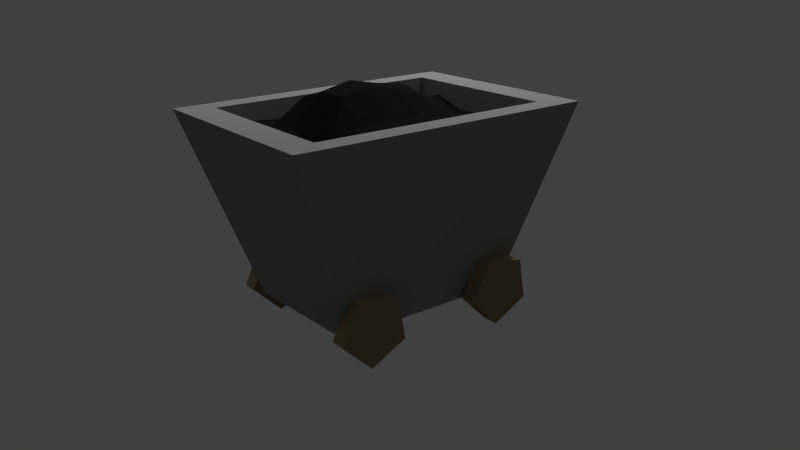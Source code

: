 # Source: kohlelore.blend  (saved by Blender 2.72.0; exported with 4.5.12 LTS)
import bpy
from mathutils import Matrix  # noqa: F401  (used for matrix-valued properties, if any)

bpy.ops.wm.read_factory_settings(use_empty=True)
scene = bpy.context.scene
scene.name = 'Scene'

# ---- collections
col_collection_1 = bpy.data.collections.new('Collection 1'); scene.collection.children.link(col_collection_1)

# ---- materials (node trees are filled in below, after node groups)
mat_material_004 = bpy.data.materials.new('Material.004')
mat_material_004.alpha_threshold = 0.0
mat_material_004.use_transparent_shadow = False
mat_material_004.diffuse_color = (0.2122, 0.1559, 0.0865, 1.0)
mat_material_004.roughness = 0.5
mat_material_004.line_color = (0.0, 0.0, 0.0, 1.0)
mat_material_003 = bpy.data.materials.new('Material.003')
mat_material_003.alpha_threshold = 0.0
mat_material_003.use_transparent_shadow = False
mat_material_003.diffuse_color = (0.214, 0.1565, 0.08657, 1.0)
mat_material_003.roughness = 0.5
mat_material_003.line_color = (0.0, 0.0, 0.0, 1.0)
mat_material_002 = bpy.data.materials.new('Material.002')
mat_material_002.alpha_threshold = 0.0
mat_material_002.use_transparent_shadow = False
mat_material_002.diffuse_color = (0.2122, 0.1559, 0.0865, 1.0)
mat_material_002.roughness = 0.5
mat_material_002.line_color = (0.0, 0.0, 0.0, 1.0)
mat_material_005 = bpy.data.materials.new('Material.005')
mat_material_005.alpha_threshold = 0.0
mat_material_005.use_transparent_shadow = False
mat_material_005.diffuse_color = (0.2122, 0.1559, 0.0865, 1.0)
mat_material_005.roughness = 0.5
mat_material_005.line_color = (0.0, 0.0, 0.0, 1.0)
mat_material_006 = bpy.data.materials.new('Material.006')
mat_material_006.alpha_threshold = 0.0
mat_material_006.use_transparent_shadow = False
mat_material_006.diffuse_color = (0.2266, 0.2266, 0.2266, 1.0)
mat_material_006.roughness = 0.5
mat_material_006.line_color = (0.0, 0.0, 0.0, 1.0)
mat_material_007 = bpy.data.materials.new('Material.007')
mat_material_007.alpha_threshold = 0.0
mat_material_007.use_transparent_shadow = False
mat_material_007.diffuse_color = (0.009017, 0.009017, 0.009017, 1.0)
mat_material_007.roughness = 0.5
mat_material_007.specular_intensity = 0.0
mat_material_007.line_color = (0.0, 0.0, 0.0, 1.0)

# ---- material node trees

# ---- world
world_world = bpy.data.worlds.new('World'); scene.world = world_world
world_world.color = (0.05088, 0.05088, 0.05088)
world_world.use_sun_shadow = False
world_world.sun_shadow_jitter_overblur = 0.0
world_world.cycles.sampling_method = 'MANUAL'
world_world.cycles.sample_map_resolution = 256
world_world.light_settings.ao_factor = 0.5

# ---- cameras
cam_camera = bpy.data.cameras.new('Camera')
cam_camera.clip_end = 100.0
cam_camera.lens = 35.0
cam_camera.sensor_width = 32.0
cam_camera.sensor_height = 18.0
cam_camera.ortho_scale = 7.314
cam_camera.dof.focus_distance = 0.0
cam_camera.dof.aperture_fstop = 128.0

# ---- lights
light_hemi = bpy.data.lights.new('Hemi', 'SUN')
light_hemi.transmission_factor = 0.0
light_hemi.angle = 1.571
light_hemi.energy = 0.3
light_hemi.shadow_buffer_clip_start = 0.5
light_hemi.shadow_soft_size = 1.0
light_hemi.shadow_cascade_max_distance = 1000.0
light_hemi.cycles.use_multiple_importance_sampling = False
light_lamp = bpy.data.lights.new('Lamp', 'POINT')
light_lamp.transmission_factor = 0.0
light_lamp.cutoff_distance = 30.0
light_lamp.energy = 100.0
light_lamp.shadow_buffer_clip_start = 1.001
light_lamp.shadow_soft_size = 1.0
light_lamp.shadow_maximum_resolution = 0.006
light_lamp.use_absolute_resolution = True
light_lamp.cycles.use_multiple_importance_sampling = False

# ---- meshes
me_cylinder_003 = bpy.data.meshes.new('Cylinder.003')
me_cylinder_003.from_pydata([(0.0, 1.0, -1.0), (0.0, 1.0, 1.0), (0.9511, 0.309, -1.0), (0.9511, 0.309, 1.0), (0.5878, -0.809, -1.0), (0.5878, -0.809, 1.0), (-0.5878, -0.809, -1.0), (-0.5878, -0.809, 1.0), (-0.9511, 0.309, -1.0), (-0.9511, 0.309, 1.0)], [], [(0, 1, 3, 2), (2, 3, 5, 4), (4, 5, 7, 6), (3, 1, 9, 7, 5), (8, 9, 1, 0), (6, 7, 9, 8), (0, 2, 4, 6, 8)])
me_cylinder_003.materials.append(mat_material_004)
me_cylinder_003.use_remesh_preserve_volume = False
me_cylinder_003.use_remesh_preserve_attributes = False
me_cylinder_003.use_mirror_vertex_groups = False
me_cylinder_003.update()
me_cylinder_002 = bpy.data.meshes.new('Cylinder.002')
me_cylinder_002.from_pydata([(0.0, 1.0, -1.0), (0.0, 1.0, 1.0), (0.9511, 0.309, -1.0), (0.9511, 0.309, 1.0), (0.5878, -0.809, -1.0), (0.5878, -0.809, 1.0), (-0.5878, -0.809, -1.0), (-0.5878, -0.809, 1.0), (-0.9511, 0.309, -1.0), (-0.9511, 0.309, 1.0)], [], [(0, 1, 3, 2), (2, 3, 5, 4), (4, 5, 7, 6), (3, 1, 9, 7, 5), (8, 9, 1, 0), (6, 7, 9, 8), (0, 2, 4, 6, 8)])
me_cylinder_002.materials.append(mat_material_003)
me_cylinder_002.use_remesh_preserve_volume = False
me_cylinder_002.use_remesh_preserve_attributes = False
me_cylinder_002.use_mirror_vertex_groups = False
me_cylinder_002.update()
me_cylinder_001 = bpy.data.meshes.new('Cylinder.001')
me_cylinder_001.from_pydata([(0.0, 1.0, -1.0), (0.0, 1.0, 1.0), (0.9511, 0.309, -1.0), (0.9511, 0.309, 1.0), (0.5878, -0.809, -1.0), (0.5878, -0.809, 1.0), (-0.5878, -0.809, -1.0), (-0.5878, -0.809, 1.0), (-0.9511, 0.309, -1.0), (-0.9511, 0.309, 1.0)], [], [(0, 1, 3, 2), (2, 3, 5, 4), (4, 5, 7, 6), (3, 1, 9, 7, 5), (8, 9, 1, 0), (6, 7, 9, 8), (0, 2, 4, 6, 8)])
me_cylinder_001.materials.append(mat_material_002)
me_cylinder_001.use_remesh_preserve_volume = False
me_cylinder_001.use_remesh_preserve_attributes = False
me_cylinder_001.use_mirror_vertex_groups = False
me_cylinder_001.update()
me_cylinder = bpy.data.meshes.new('Cylinder')
me_cylinder.from_pydata([(0.0, 1.0, -1.0), (0.0, 1.0, 1.0), (0.9511, 0.309, -1.0), (0.9511, 0.309, 1.0), (0.5878, -0.809, -1.0), (0.5878, -0.809, 1.0), (-0.5878, -0.809, -1.0), (-0.5878, -0.809, 1.0), (-0.9511, 0.309, -1.0), (-0.9511, 0.309, 1.0)], [], [(0, 1, 3, 2), (2, 3, 5, 4), (4, 5, 7, 6), (3, 1, 9, 7, 5), (8, 9, 1, 0), (6, 7, 9, 8), (0, 2, 4, 6, 8)])
me_cylinder.materials.append(mat_material_005)
me_cylinder.use_remesh_preserve_volume = False
me_cylinder.use_remesh_preserve_attributes = False
me_cylinder.use_mirror_vertex_groups = False
me_cylinder.update()
me_cube_001 = bpy.data.meshes.new('Cube.001')
me_cube_001.from_pydata([(-0.592, -0.6237, -1.0), (-0.592, 0.5808, -1.0), (0.6128, 0.6091, -1.0), (0.6326, -0.5947, -1.0), (-1.0, -1.0, 1.0), (-1.0, 1.0, 1.0), (1.0, 1.0, 1.0), (1.0, -1.0, 1.0), (-0.7906, -0.7906, 1.0), (-0.7906, 0.7906, 1.0), (0.7906, 0.7906, 1.0), (0.7906, -0.7906, 1.0), (-0.7906, -0.7906, 0.7205), (-0.7906, 0.7906, 0.7244), (0.7906, 0.7906, 0.7316), (0.7906, -0.7906, 0.7547), (-0.7906, -0.5347, 0.8078), (0.7906, -0.5539, 0.843), (-0.7906, -0.2969, 0.7699), (0.7906, -0.3624, 0.8758), (-0.7906, -0.08481, 0.843), (0.7906, -0.1716, 0.8559), (-0.7906, 0.1017, 0.7531), (0.7906, 0.02428, 0.9837), (-0.7906, 0.34, 0.733), (0.7906, 0.2147, 0.9057), (-0.7906, 0.5691, 0.843), (0.7906, 0.5057, 0.843), (0.4714, 0.5185, 0.7754), (0.4941, 0.0388, 0.9837), (0.5126, -0.3509, 0.9837), (0.4585, 0.7906, 0.843), (0.5334, -0.7906, 0.8136), (0.4846, 0.239, 0.9162), (0.5033, -0.1558, 0.9837), (0.522, -0.5506, 0.8603), (0.1436, 0.266, 1.073), (0.1674, -0.1374, 1.231), (0.1279, 0.5323, 0.7754), (0.1916, -0.5466, 0.8136), (0.1561, 0.05535, 1.181), (0.206, -0.7906, 0.746), (0.1792, -0.3371, 1.181), (0.1126, 0.7906, 0.7439), (-0.1677, 0.2906, 1.135), (-0.1452, -0.1202, 1.248), (-0.1816, 0.5447, 0.7754), (-0.1221, -0.5428, 0.843), (-0.1557, 0.07061, 1.181), (-0.1085, -0.7906, 0.746), (-0.1341, -0.3241, 1.181), (-0.1951, 0.7906, 0.7257), (-0.5066, 0.3175, 1.059), (-0.4912, -0.1012, 1.059), (-0.5155, 0.5581, 0.843), (-0.4751, -0.5385, 0.8078), (-0.4982, 0.08737, 1.059), (-0.4659, -0.7906, 0.7257), (-0.4836, -0.3096, 1.059), (-0.524, 0.7906, 0.843)], [], [(4, 5, 1, 0), (5, 6, 2, 1), (6, 7, 3, 2), (7, 4, 0, 3), (0, 1, 2, 3), (11, 8, 4, 7), (12, 16, 18, 20, 22, 24, 26, 13, 9, 8), (10, 11, 7, 6), (8, 9, 5, 4), (9, 10, 6, 5), (57, 55, 16, 12), (13, 59, 51, 43, 31, 14, 10, 9), (14, 27, 25, 23, 21, 19, 17, 15, 11, 10), (15, 32, 41, 49, 57, 12, 8, 11), (55, 58, 18, 16), (58, 53, 20, 18), (53, 56, 22, 20), (56, 52, 24, 22), (52, 54, 26, 24), (54, 59, 13, 26), (15, 17, 35, 32), (17, 19, 30, 35), (21, 23, 29, 34), (25, 27, 28, 33), (19, 21, 34, 30), (23, 25, 33, 29), (27, 14, 31, 28), (32, 35, 39, 41), (35, 30, 42, 39), (34, 29, 40, 37), (33, 28, 38, 36), (30, 34, 37, 42), (29, 33, 36, 40), (28, 31, 43, 38), (41, 39, 47, 49), (39, 42, 50, 47), (37, 40, 48, 45), (36, 38, 46, 44), (42, 37, 45, 50), (40, 36, 44, 48), (38, 43, 51, 46), (49, 47, 55, 57), (47, 50, 58, 55), (45, 48, 56, 53), (44, 46, 54, 52), (50, 45, 53, 58), (48, 44, 52, 56), (46, 51, 59, 54)])
me_cube_001.polygons.foreach_set('material_index', [0, 0, 0, 0, 0, 0, 0, 0, 0, 0, 1, 0, 0, 0, 1, 1, 1, 1, 1, 1, 1, 1, 1, 1, 1, 1, 1, 1, 1, 1, 1, 1, 1, 1, 1, 1, 1, 1, 1, 1, 1, 1, 1, 1, 1, 1, 1, 1])
me_cube_001.materials.append(mat_material_006)
me_cube_001.materials.append(mat_material_007)
me_cube_001.use_remesh_preserve_volume = False
me_cube_001.use_remesh_preserve_attributes = False
me_cube_001.use_mirror_vertex_groups = False
me_cube_001.update()

# ---- objects
ob_hemi = bpy.data.objects.new('Hemi', light_hemi)
ob_rad_3 = bpy.data.objects.new('Rad 3', me_cylinder_003)
ob_rad_4 = bpy.data.objects.new('Rad 4', me_cylinder_002)
ob_rad_1 = bpy.data.objects.new('Rad 1', me_cylinder_001)
ob_rad_2 = bpy.data.objects.new('Rad 2', me_cylinder)
ob_lore_mit_kohle = bpy.data.objects.new('Lore mit Kohle', me_cube_001)
ob_lamp = bpy.data.objects.new('Lamp', light_lamp)
ob_camera = bpy.data.objects.new('Camera', cam_camera)

# ---- transforms, parenting, visibility, modifiers, constraints
ob_hemi.location = (-0.7447, 0.4256, 2.924)
ob_hemi.lineart.crease_threshold = 0.0
ob_rad_3.location = (0.1932, -0.1682, 0.08377)
ob_rad_3.rotation_euler = (-1.566, -2.361, 1.565)
ob_rad_3.scale = (0.08305, 0.08304, 0.0205)
ob_rad_3.lineart.crease_threshold = 0.0
ob_rad_4.location = (0.1932, 0.1819, 0.08377)
ob_rad_4.rotation_euler = (-1.566, -2.361, 1.565)
ob_rad_4.scale = (0.08305, 0.08304, 0.0205)
ob_rad_4.lineart.crease_threshold = 0.0
ob_rad_1.location = (-0.1866, 0.1819, 0.08377)
ob_rad_1.rotation_euler = (-1.566, -2.361, 1.565)
ob_rad_1.scale = (0.08305, 0.08304, 0.0205)
ob_rad_1.lineart.crease_threshold = 0.0
ob_rad_2.location = (-0.1866, -0.1682, 0.08377)
ob_rad_2.rotation_euler = (-1.566, -2.361, 1.565)
ob_rad_2.scale = (0.08305, 0.08304, 0.0205)
ob_rad_2.lineart.crease_threshold = 0.0
ob_lore_mit_kohle.location = (-0.001304, -0.002674, 0.2832)
ob_lore_mit_kohle.scale = (0.2583, 0.3642, 0.2197)
ob_lore_mit_kohle.lineart.crease_threshold = 0.0
ob_lamp.location = (-0.5601, 0.7345, 1.621)
ob_lamp.rotation_euler = (0.6503, 0.05522, 1.866)
ob_lamp.lock_rotations_4d = False
ob_lamp.empty_display_type = 'ARROWS'
ob_lamp.color = (0.0, 0.0, 0.0, 0.0)
ob_lamp.lineart.crease_threshold = 0.0
ob_camera.location = (1.552, -1.102, 0.894)
ob_camera.rotation_euler = (1.231, 0.01309, 0.9253)
ob_camera.scale = (0.4429, 0.4429, 0.4429)
ob_camera.lock_rotations_4d = False
ob_camera.empty_display_type = 'ARROWS'
ob_camera.color = (0.0, 0.0, 0.0, 0.0)
ob_camera.display_type = 'WIRE'
ob_camera.lineart.crease_threshold = 0.0

# ---- collection membership
col_collection_1.objects.link(ob_hemi)
col_collection_1.objects.link(ob_rad_3)
col_collection_1.objects.link(ob_rad_4)
col_collection_1.objects.link(ob_rad_1)
col_collection_1.objects.link(ob_rad_2)
col_collection_1.objects.link(ob_lore_mit_kohle)
col_collection_1.objects.link(ob_lamp)
col_collection_1.objects.link(ob_camera)

# ---- scene / render settings (as saved in the file)
scene.camera = ob_camera
scene.frame_start = 1; scene.frame_end = 250; scene.frame_set(1)
scene.render.engine = 'BLENDER_EEVEE_NEXT'
scene.render.image_settings.color_mode = 'RGB'
scene.render.image_settings.compression = 90
scene.render.resolution_percentage = 50
scene.render.dither_intensity = 0.0
scene.render.bake_margin = 2
scene.render.bake_bias = 0.0
scene.cycles.use_denoising = False
scene.cycles.samples = 10
scene.cycles.sampling_pattern = 'TABULATED_SOBOL'
scene.cycles.light_sampling_threshold = 0.0
scene.cycles.use_adaptive_sampling = False
scene.cycles.use_light_tree = False
scene.cycles.blur_glossy = 0.0
scene.cycles.volume_bounces = 1
scene.cycles.pixel_filter_type = 'GAUSSIAN'
scene.cycles.sample_clamp_indirect = 0.0
scene.view_settings.view_transform = 'Standard'
bpy.context.view_layer.update()
